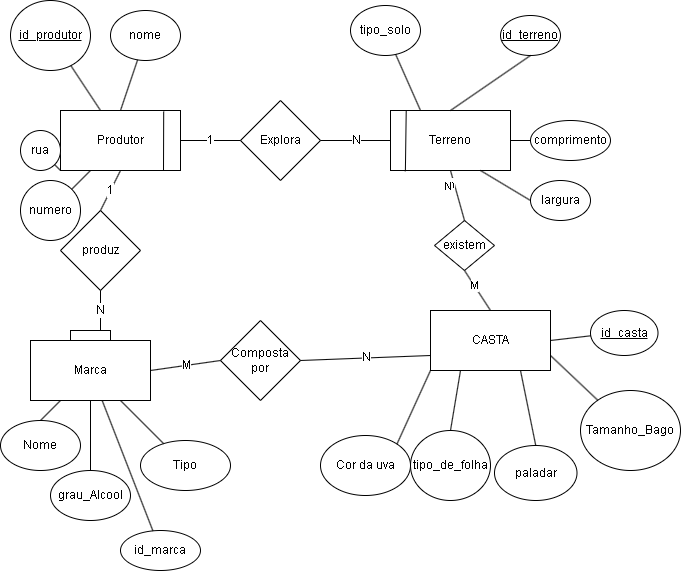

The diagram above was exported from draw.io. Its source (the exported page's mxGraphModel, read from the mxfile embedded in the PNG):
<mxGraphModel dx="2617" dy="738" grid="1" gridSize="10" guides="1" tooltips="1" connect="1" arrows="1" fold="1" page="1" pageScale="1" pageWidth="827" pageHeight="1169" math="0" shadow="0">
  <root>
    <mxCell id="0" />
    <mxCell id="1" parent="0" />
    <mxCell id="MM2jrcqmqQPfLg_-nfE3-1" value="&lt;u&gt;id_produtor&lt;/u&gt;" style="ellipse;whiteSpace=wrap;html=1;" vertex="1" parent="1">
      <mxGeometry x="-10" y="60" width="80" height="70" as="geometry" />
    </mxCell>
    <mxCell id="MM2jrcqmqQPfLg_-nfE3-2" value="nome" style="ellipse;whiteSpace=wrap;html=1;" vertex="1" parent="1">
      <mxGeometry x="90" y="70" width="70" height="50" as="geometry" />
    </mxCell>
    <mxCell id="MM2jrcqmqQPfLg_-nfE3-4" value="Produtor" style="rounded=0;whiteSpace=wrap;html=1;" vertex="1" parent="1">
      <mxGeometry x="40" y="170" width="120" height="60" as="geometry" />
    </mxCell>
    <mxCell id="MM2jrcqmqQPfLg_-nfE3-5" value="rua" style="ellipse;whiteSpace=wrap;html=1;" vertex="1" parent="1">
      <mxGeometry y="190" width="40" height="40" as="geometry" />
    </mxCell>
    <mxCell id="MM2jrcqmqQPfLg_-nfE3-6" value="numero" style="ellipse;whiteSpace=wrap;html=1;" vertex="1" parent="1">
      <mxGeometry y="240" width="60" height="60" as="geometry" />
    </mxCell>
    <mxCell id="MM2jrcqmqQPfLg_-nfE3-11" value="" style="endArrow=none;html=1;rounded=0;" edge="1" parent="1" source="MM2jrcqmqQPfLg_-nfE3-4" target="MM2jrcqmqQPfLg_-nfE3-6">
      <mxGeometry relative="1" as="geometry">
        <mxPoint x="60" y="350" as="sourcePoint" />
        <mxPoint x="220" y="350" as="targetPoint" />
      </mxGeometry>
    </mxCell>
    <mxCell id="MM2jrcqmqQPfLg_-nfE3-12" value="" style="endArrow=none;html=1;rounded=0;exitX=0;exitY=1;exitDx=0;exitDy=0;" edge="1" parent="1" source="MM2jrcqmqQPfLg_-nfE3-4" target="MM2jrcqmqQPfLg_-nfE3-5">
      <mxGeometry relative="1" as="geometry">
        <mxPoint x="110" y="240" as="sourcePoint" />
        <mxPoint x="110" y="290" as="targetPoint" />
      </mxGeometry>
    </mxCell>
    <mxCell id="MM2jrcqmqQPfLg_-nfE3-13" value="" style="endArrow=none;html=1;rounded=0;" edge="1" parent="1" source="MM2jrcqmqQPfLg_-nfE3-1" target="MM2jrcqmqQPfLg_-nfE3-4">
      <mxGeometry relative="1" as="geometry">
        <mxPoint x="120" y="250" as="sourcePoint" />
        <mxPoint x="120" y="300" as="targetPoint" />
      </mxGeometry>
    </mxCell>
    <mxCell id="MM2jrcqmqQPfLg_-nfE3-14" value="" style="endArrow=none;html=1;rounded=0;entryX=0.5;entryY=0;entryDx=0;entryDy=0;" edge="1" parent="1" source="MM2jrcqmqQPfLg_-nfE3-2" target="MM2jrcqmqQPfLg_-nfE3-4">
      <mxGeometry relative="1" as="geometry">
        <mxPoint x="130" y="260" as="sourcePoint" />
        <mxPoint x="130" y="310" as="targetPoint" />
      </mxGeometry>
    </mxCell>
    <mxCell id="MM2jrcqmqQPfLg_-nfE3-20" value="" style="endArrow=none;html=1;rounded=0;exitX=0.86;exitY=0.017;exitDx=0;exitDy=0;exitPerimeter=0;" edge="1" parent="1" source="MM2jrcqmqQPfLg_-nfE3-4">
      <mxGeometry relative="1" as="geometry">
        <mxPoint x="110" y="240" as="sourcePoint" />
        <mxPoint x="143" y="230" as="targetPoint" />
      </mxGeometry>
    </mxCell>
    <mxCell id="MM2jrcqmqQPfLg_-nfE3-22" value="Terreno" style="whiteSpace=wrap;html=1;rounded=0;strokeColor=default;align=center;verticalAlign=middle;fontFamily=Helvetica;fontSize=12;fontColor=default;fillColor=default;" vertex="1" parent="1">
      <mxGeometry x="370" y="170" width="120" height="60" as="geometry" />
    </mxCell>
    <mxCell id="MM2jrcqmqQPfLg_-nfE3-23" value="&lt;u&gt;id_terreno&lt;/u&gt;" style="ellipse;whiteSpace=wrap;html=1;rounded=0;strokeColor=default;align=center;verticalAlign=middle;fontFamily=Helvetica;fontSize=12;fontColor=default;fillColor=default;" vertex="1" parent="1">
      <mxGeometry x="480" y="75" width="60" height="40" as="geometry" />
    </mxCell>
    <mxCell id="MM2jrcqmqQPfLg_-nfE3-25" value="tipo_solo" style="ellipse;whiteSpace=wrap;html=1;rounded=0;strokeColor=default;align=center;verticalAlign=middle;fontFamily=Helvetica;fontSize=12;fontColor=default;fillColor=default;" vertex="1" parent="1">
      <mxGeometry x="330" y="65" width="70" height="50" as="geometry" />
    </mxCell>
    <mxCell id="MM2jrcqmqQPfLg_-nfE3-26" value="comprimento" style="ellipse;whiteSpace=wrap;html=1;rounded=0;strokeColor=default;align=center;verticalAlign=middle;fontFamily=Helvetica;fontSize=12;fontColor=default;fillColor=default;" vertex="1" parent="1">
      <mxGeometry x="510" y="180" width="80" height="40" as="geometry" />
    </mxCell>
    <mxCell id="MM2jrcqmqQPfLg_-nfE3-27" value="largura" style="ellipse;whiteSpace=wrap;html=1;rounded=0;strokeColor=default;align=center;verticalAlign=middle;fontFamily=Helvetica;fontSize=12;fontColor=default;fillColor=default;" vertex="1" parent="1">
      <mxGeometry x="510" y="240" width="60" height="40" as="geometry" />
    </mxCell>
    <mxCell id="MM2jrcqmqQPfLg_-nfE3-29" value="" style="endArrow=none;html=1;rounded=0;fontFamily=Helvetica;fontSize=12;fontColor=default;exitX=0.5;exitY=0;exitDx=0;exitDy=0;entryX=0.5;entryY=1;entryDx=0;entryDy=0;" edge="1" parent="1" source="MM2jrcqmqQPfLg_-nfE3-22" target="MM2jrcqmqQPfLg_-nfE3-23">
      <mxGeometry width="50" height="50" relative="1" as="geometry">
        <mxPoint x="300" y="100" as="sourcePoint" />
        <mxPoint x="350" y="50" as="targetPoint" />
      </mxGeometry>
    </mxCell>
    <mxCell id="MM2jrcqmqQPfLg_-nfE3-33" value="" style="endArrow=none;html=1;rounded=0;fontFamily=Helvetica;fontSize=12;fontColor=default;exitX=0;exitY=0.5;exitDx=0;exitDy=0;entryX=1;entryY=0.5;entryDx=0;entryDy=0;" edge="1" parent="1" source="MM2jrcqmqQPfLg_-nfE3-26" target="MM2jrcqmqQPfLg_-nfE3-22">
      <mxGeometry width="50" height="50" relative="1" as="geometry">
        <mxPoint x="300" y="100" as="sourcePoint" />
        <mxPoint x="330" y="40" as="targetPoint" />
      </mxGeometry>
    </mxCell>
    <mxCell id="MM2jrcqmqQPfLg_-nfE3-34" value="" style="endArrow=none;html=1;rounded=0;fontFamily=Helvetica;fontSize=12;fontColor=default;exitX=0;exitY=0.5;exitDx=0;exitDy=0;entryX=0.75;entryY=1;entryDx=0;entryDy=0;" edge="1" parent="1" source="MM2jrcqmqQPfLg_-nfE3-27" target="MM2jrcqmqQPfLg_-nfE3-22">
      <mxGeometry width="50" height="50" relative="1" as="geometry">
        <mxPoint x="300" y="100" as="sourcePoint" />
        <mxPoint x="370" y="130" as="targetPoint" />
      </mxGeometry>
    </mxCell>
    <mxCell id="MM2jrcqmqQPfLg_-nfE3-36" value="" style="endArrow=none;html=1;rounded=0;fontFamily=Helvetica;fontSize=12;fontColor=default;entryX=0.131;entryY=-0.002;entryDx=0;entryDy=0;entryPerimeter=0;exitX=0.124;exitY=1.013;exitDx=0;exitDy=0;exitPerimeter=0;" edge="1" parent="1" source="MM2jrcqmqQPfLg_-nfE3-22" target="MM2jrcqmqQPfLg_-nfE3-22">
      <mxGeometry width="50" height="50" relative="1" as="geometry">
        <mxPoint x="296" y="220" as="sourcePoint" />
        <mxPoint x="350" y="50" as="targetPoint" />
      </mxGeometry>
    </mxCell>
    <mxCell id="MM2jrcqmqQPfLg_-nfE3-37" value="Explora" style="rhombus;whiteSpace=wrap;html=1;rounded=0;strokeColor=default;align=center;verticalAlign=middle;fontFamily=Helvetica;fontSize=12;fontColor=default;fillColor=default;" vertex="1" parent="1">
      <mxGeometry x="220" y="160" width="80" height="80" as="geometry" />
    </mxCell>
    <mxCell id="MM2jrcqmqQPfLg_-nfE3-38" value="1" style="endArrow=none;html=1;rounded=0;fontFamily=Helvetica;fontSize=12;fontColor=default;exitX=1;exitY=0.5;exitDx=0;exitDy=0;entryX=0;entryY=0.5;entryDx=0;entryDy=0;" edge="1" parent="1" source="MM2jrcqmqQPfLg_-nfE3-4" target="MM2jrcqmqQPfLg_-nfE3-37">
      <mxGeometry width="50" height="50" relative="1" as="geometry">
        <mxPoint x="360" y="110" as="sourcePoint" />
        <mxPoint x="410" y="60" as="targetPoint" />
      </mxGeometry>
    </mxCell>
    <mxCell id="MM2jrcqmqQPfLg_-nfE3-39" value="N" style="endArrow=none;html=1;rounded=0;fontFamily=Helvetica;fontSize=12;fontColor=default;exitX=1;exitY=0.5;exitDx=0;exitDy=0;entryX=0;entryY=0.5;entryDx=0;entryDy=0;" edge="1" parent="1" source="MM2jrcqmqQPfLg_-nfE3-37" target="MM2jrcqmqQPfLg_-nfE3-22">
      <mxGeometry width="50" height="50" relative="1" as="geometry">
        <mxPoint x="360" y="110" as="sourcePoint" />
        <mxPoint x="410" y="60" as="targetPoint" />
      </mxGeometry>
    </mxCell>
    <mxCell id="MM2jrcqmqQPfLg_-nfE3-42" value="CASTA" style="whiteSpace=wrap;html=1;" vertex="1" parent="1">
      <mxGeometry x="410" y="370" width="120" height="60" as="geometry" />
    </mxCell>
    <mxCell id="MM2jrcqmqQPfLg_-nfE3-44" value="Cor da uva" style="ellipse;whiteSpace=wrap;html=1;" vertex="1" parent="1">
      <mxGeometry x="300" y="495" width="90" height="60" as="geometry" />
    </mxCell>
    <mxCell id="MM2jrcqmqQPfLg_-nfE3-45" value="tipo_de_folha" style="ellipse;whiteSpace=wrap;html=1;" vertex="1" parent="1">
      <mxGeometry x="390" y="490" width="80" height="70" as="geometry" />
    </mxCell>
    <mxCell id="MM2jrcqmqQPfLg_-nfE3-49" value="Marca" style="whiteSpace=wrap;html=1;" vertex="1" parent="1">
      <mxGeometry x="10" y="400" width="120" height="60" as="geometry" />
    </mxCell>
    <mxCell id="MM2jrcqmqQPfLg_-nfE3-50" value="Nome" style="ellipse;whiteSpace=wrap;html=1;" vertex="1" parent="1">
      <mxGeometry x="-20" y="480" width="80" height="50" as="geometry" />
    </mxCell>
    <mxCell id="MM2jrcqmqQPfLg_-nfE3-51" value="Tipo" style="ellipse;whiteSpace=wrap;html=1;" vertex="1" parent="1">
      <mxGeometry x="120" y="500" width="90" height="50" as="geometry" />
    </mxCell>
    <mxCell id="MM2jrcqmqQPfLg_-nfE3-52" value="grau_Alcool" style="ellipse;whiteSpace=wrap;html=1;" vertex="1" parent="1">
      <mxGeometry x="30" y="530" width="80" height="50" as="geometry" />
    </mxCell>
    <mxCell id="MM2jrcqmqQPfLg_-nfE3-54" value="Composta por" style="rhombus;whiteSpace=wrap;html=1;rounded=0;strokeColor=default;align=center;verticalAlign=middle;fontFamily=Helvetica;fontSize=12;fontColor=default;fillColor=default;" vertex="1" parent="1">
      <mxGeometry x="200" y="380" width="80" height="80" as="geometry" />
    </mxCell>
    <mxCell id="MM2jrcqmqQPfLg_-nfE3-55" value="M" style="endArrow=none;html=1;rounded=0;fontFamily=Helvetica;fontSize=12;fontColor=default;exitX=1;exitY=0.5;exitDx=0;exitDy=0;entryX=0;entryY=0.5;entryDx=0;entryDy=0;" edge="1" parent="1" source="MM2jrcqmqQPfLg_-nfE3-49" target="MM2jrcqmqQPfLg_-nfE3-54">
      <mxGeometry width="50" height="50" relative="1" as="geometry">
        <mxPoint x="170" y="210" as="sourcePoint" />
        <mxPoint x="220" y="350" as="targetPoint" />
      </mxGeometry>
    </mxCell>
    <mxCell id="MM2jrcqmqQPfLg_-nfE3-56" value="N" style="endArrow=none;html=1;rounded=0;fontFamily=Helvetica;fontSize=12;fontColor=default;exitX=1;exitY=0.5;exitDx=0;exitDy=0;entryX=0;entryY=0.75;entryDx=0;entryDy=0;" edge="1" parent="1" source="MM2jrcqmqQPfLg_-nfE3-54" target="MM2jrcqmqQPfLg_-nfE3-42">
      <mxGeometry width="50" height="50" relative="1" as="geometry">
        <mxPoint x="180" y="220" as="sourcePoint" />
        <mxPoint x="240" y="220" as="targetPoint" />
        <Array as="points" />
      </mxGeometry>
    </mxCell>
    <mxCell id="MM2jrcqmqQPfLg_-nfE3-57" style="edgeStyle=orthogonalEdgeStyle;rounded=0;orthogonalLoop=1;jettySize=auto;html=1;exitX=0.5;exitY=1;exitDx=0;exitDy=0;" edge="1" parent="1" source="MM2jrcqmqQPfLg_-nfE3-44" target="MM2jrcqmqQPfLg_-nfE3-44">
      <mxGeometry relative="1" as="geometry" />
    </mxCell>
    <mxCell id="MM2jrcqmqQPfLg_-nfE3-59" value="Tamanho_Bago" style="ellipse;whiteSpace=wrap;html=1;" vertex="1" parent="1">
      <mxGeometry x="560" y="450" width="100" height="80" as="geometry" />
    </mxCell>
    <mxCell id="MM2jrcqmqQPfLg_-nfE3-60" value="" style="endArrow=none;html=1;rounded=0;exitX=1;exitY=0;exitDx=0;exitDy=0;entryX=0;entryY=1;entryDx=0;entryDy=0;" edge="1" parent="1" source="MM2jrcqmqQPfLg_-nfE3-44" target="MM2jrcqmqQPfLg_-nfE3-42">
      <mxGeometry width="50" height="50" relative="1" as="geometry">
        <mxPoint x="330" y="300" as="sourcePoint" />
        <mxPoint x="380" y="250" as="targetPoint" />
      </mxGeometry>
    </mxCell>
    <mxCell id="MM2jrcqmqQPfLg_-nfE3-61" value="" style="endArrow=none;html=1;rounded=0;exitX=0.5;exitY=0;exitDx=0;exitDy=0;entryX=0.25;entryY=1;entryDx=0;entryDy=0;" edge="1" parent="1" source="MM2jrcqmqQPfLg_-nfE3-45" target="MM2jrcqmqQPfLg_-nfE3-42">
      <mxGeometry width="50" height="50" relative="1" as="geometry">
        <mxPoint x="346" y="519" as="sourcePoint" />
        <mxPoint x="420" y="440" as="targetPoint" />
      </mxGeometry>
    </mxCell>
    <mxCell id="MM2jrcqmqQPfLg_-nfE3-62" value="" style="endArrow=none;html=1;rounded=0;exitX=0.5;exitY=0;exitDx=0;exitDy=0;entryX=0.75;entryY=1;entryDx=0;entryDy=0;" edge="1" parent="1" source="MM2jrcqmqQPfLg_-nfE3-91" target="MM2jrcqmqQPfLg_-nfE3-42">
      <mxGeometry width="50" height="50" relative="1" as="geometry">
        <mxPoint x="502.5" y="470" as="sourcePoint" />
        <mxPoint x="430" y="450" as="targetPoint" />
      </mxGeometry>
    </mxCell>
    <mxCell id="MM2jrcqmqQPfLg_-nfE3-63" value="" style="endArrow=none;html=1;rounded=0;entryX=1;entryY=0.75;entryDx=0;entryDy=0;" edge="1" parent="1" source="MM2jrcqmqQPfLg_-nfE3-59" target="MM2jrcqmqQPfLg_-nfE3-42">
      <mxGeometry width="50" height="50" relative="1" as="geometry">
        <mxPoint x="366" y="539" as="sourcePoint" />
        <mxPoint x="440" y="460" as="targetPoint" />
      </mxGeometry>
    </mxCell>
    <mxCell id="MM2jrcqmqQPfLg_-nfE3-64" value="" style="endArrow=none;html=1;rounded=0;" edge="1" parent="1" source="MM2jrcqmqQPfLg_-nfE3-51" target="MM2jrcqmqQPfLg_-nfE3-49">
      <mxGeometry width="50" height="50" relative="1" as="geometry">
        <mxPoint x="376" y="549" as="sourcePoint" />
        <mxPoint x="450" y="470" as="targetPoint" />
      </mxGeometry>
    </mxCell>
    <mxCell id="MM2jrcqmqQPfLg_-nfE3-65" value="" style="endArrow=none;html=1;rounded=0;entryX=0.5;entryY=1;entryDx=0;entryDy=0;" edge="1" parent="1" source="MM2jrcqmqQPfLg_-nfE3-52" target="MM2jrcqmqQPfLg_-nfE3-49">
      <mxGeometry width="50" height="50" relative="1" as="geometry">
        <mxPoint x="386" y="559" as="sourcePoint" />
        <mxPoint x="460" y="480" as="targetPoint" />
      </mxGeometry>
    </mxCell>
    <mxCell id="MM2jrcqmqQPfLg_-nfE3-66" value="" style="endArrow=none;html=1;rounded=0;exitX=0.5;exitY=0;exitDx=0;exitDy=0;" edge="1" parent="1" source="MM2jrcqmqQPfLg_-nfE3-50" target="MM2jrcqmqQPfLg_-nfE3-49">
      <mxGeometry width="50" height="50" relative="1" as="geometry">
        <mxPoint x="49" y="510" as="sourcePoint" />
        <mxPoint x="470" y="490" as="targetPoint" />
      </mxGeometry>
    </mxCell>
    <mxCell id="MM2jrcqmqQPfLg_-nfE3-69" value="" style="endArrow=none;html=1;rounded=0;exitX=0.25;exitY=0;exitDx=0;exitDy=0;" edge="1" parent="1" source="MM2jrcqmqQPfLg_-nfE3-22" target="MM2jrcqmqQPfLg_-nfE3-25">
      <mxGeometry width="50" height="50" relative="1" as="geometry">
        <mxPoint x="430" y="500" as="sourcePoint" />
        <mxPoint x="450" y="440" as="targetPoint" />
      </mxGeometry>
    </mxCell>
    <mxCell id="MM2jrcqmqQPfLg_-nfE3-70" value="existem" style="rhombus;whiteSpace=wrap;html=1;" vertex="1" parent="1">
      <mxGeometry x="414" y="280" width="60" height="50" as="geometry" />
    </mxCell>
    <mxCell id="MM2jrcqmqQPfLg_-nfE3-71" value="" style="endArrow=none;html=1;rounded=0;exitX=0.5;exitY=0;exitDx=0;exitDy=0;entryX=0.5;entryY=1;entryDx=0;entryDy=0;" edge="1" parent="1" source="MM2jrcqmqQPfLg_-nfE3-70" target="MM2jrcqmqQPfLg_-nfE3-22">
      <mxGeometry width="50" height="50" relative="1" as="geometry">
        <mxPoint x="440" y="510" as="sourcePoint" />
        <mxPoint x="460" y="450" as="targetPoint" />
      </mxGeometry>
    </mxCell>
    <mxCell id="MM2jrcqmqQPfLg_-nfE3-81" value="n" style="edgeLabel;html=1;align=center;verticalAlign=middle;resizable=0;points=[];" vertex="1" connectable="0" parent="MM2jrcqmqQPfLg_-nfE3-71">
      <mxGeometry x="0.5188" y="4" relative="1" as="geometry">
        <mxPoint x="1" as="offset" />
      </mxGeometry>
    </mxCell>
    <mxCell id="MM2jrcqmqQPfLg_-nfE3-82" value="N" style="edgeLabel;html=1;align=center;verticalAlign=middle;resizable=0;points=[];" vertex="1" connectable="0" parent="MM2jrcqmqQPfLg_-nfE3-71">
      <mxGeometry x="0.4916" y="7" relative="1" as="geometry">
        <mxPoint as="offset" />
      </mxGeometry>
    </mxCell>
    <mxCell id="MM2jrcqmqQPfLg_-nfE3-72" value="" style="endArrow=none;html=1;rounded=0;exitX=0.5;exitY=0;exitDx=0;exitDy=0;entryX=0.5;entryY=1;entryDx=0;entryDy=0;" edge="1" parent="1" source="MM2jrcqmqQPfLg_-nfE3-42" target="MM2jrcqmqQPfLg_-nfE3-70">
      <mxGeometry width="50" height="50" relative="1" as="geometry">
        <mxPoint x="450" y="520" as="sourcePoint" />
        <mxPoint x="470" y="460" as="targetPoint" />
      </mxGeometry>
    </mxCell>
    <mxCell id="MM2jrcqmqQPfLg_-nfE3-86" value="M" style="edgeLabel;html=1;align=center;verticalAlign=middle;resizable=0;points=[];" vertex="1" connectable="0" parent="MM2jrcqmqQPfLg_-nfE3-72">
      <mxGeometry x="0.3701" y="1" relative="1" as="geometry">
        <mxPoint x="1" as="offset" />
      </mxGeometry>
    </mxCell>
    <mxCell id="MM2jrcqmqQPfLg_-nfE3-77" value="produz" style="rhombus;whiteSpace=wrap;html=1;rounded=0;strokeColor=default;align=center;verticalAlign=middle;fontFamily=Helvetica;fontSize=12;fontColor=default;fillColor=default;" vertex="1" parent="1">
      <mxGeometry x="40" y="270" width="80" height="80" as="geometry" />
    </mxCell>
    <mxCell id="MM2jrcqmqQPfLg_-nfE3-78" value="1" style="endArrow=none;html=1;rounded=0;fontFamily=Helvetica;fontSize=12;fontColor=default;exitX=0.5;exitY=1;exitDx=0;exitDy=0;entryX=0.5;entryY=0;entryDx=0;entryDy=0;" edge="1" parent="1" source="MM2jrcqmqQPfLg_-nfE3-4" target="MM2jrcqmqQPfLg_-nfE3-77">
      <mxGeometry width="50" height="50" relative="1" as="geometry">
        <mxPoint x="170" y="210" as="sourcePoint" />
        <mxPoint x="230" y="210" as="targetPoint" />
      </mxGeometry>
    </mxCell>
    <mxCell id="MM2jrcqmqQPfLg_-nfE3-79" value="N" style="endArrow=none;html=1;rounded=0;fontFamily=Helvetica;fontSize=12;fontColor=default;exitX=0.5;exitY=1;exitDx=0;exitDy=0;" edge="1" parent="1" source="MM2jrcqmqQPfLg_-nfE3-77">
      <mxGeometry width="50" height="50" relative="1" as="geometry">
        <mxPoint x="180" y="220" as="sourcePoint" />
        <mxPoint x="80" y="390" as="targetPoint" />
      </mxGeometry>
    </mxCell>
    <mxCell id="MM2jrcqmqQPfLg_-nfE3-89" value="id_marca" style="ellipse;whiteSpace=wrap;html=1;" vertex="1" parent="1">
      <mxGeometry x="100" y="590" width="80" height="40" as="geometry" />
    </mxCell>
    <mxCell id="MM2jrcqmqQPfLg_-nfE3-90" value="" style="endArrow=none;html=1;rounded=0;" edge="1" parent="1" source="MM2jrcqmqQPfLg_-nfE3-89" target="MM2jrcqmqQPfLg_-nfE3-49">
      <mxGeometry width="50" height="50" relative="1" as="geometry">
        <mxPoint x="270" y="580" as="sourcePoint" />
        <mxPoint x="100" y="460" as="targetPoint" />
      </mxGeometry>
    </mxCell>
    <mxCell id="MM2jrcqmqQPfLg_-nfE3-91" value="paladar" style="ellipse;whiteSpace=wrap;html=1;" vertex="1" parent="1">
      <mxGeometry x="474" y="505" width="82.5" height="55" as="geometry" />
    </mxCell>
    <mxCell id="MM2jrcqmqQPfLg_-nfE3-92" value="&lt;u&gt;id_casta&lt;/u&gt;" style="ellipse;whiteSpace=wrap;html=1;" vertex="1" parent="1">
      <mxGeometry x="570" y="370" width="67.5" height="45" as="geometry" />
    </mxCell>
    <mxCell id="MM2jrcqmqQPfLg_-nfE3-93" value="" style="endArrow=none;html=1;rounded=0;exitX=1;exitY=0.5;exitDx=0;exitDy=0;" edge="1" parent="1" source="MM2jrcqmqQPfLg_-nfE3-42" target="MM2jrcqmqQPfLg_-nfE3-92">
      <mxGeometry width="50" height="50" relative="1" as="geometry">
        <mxPoint x="525" y="505" as="sourcePoint" />
        <mxPoint x="510" y="440" as="targetPoint" />
      </mxGeometry>
    </mxCell>
    <mxCell id="MM2jrcqmqQPfLg_-nfE3-94" value="" style="rounded=0;whiteSpace=wrap;html=1;" vertex="1" parent="1">
      <mxGeometry x="50" y="390" width="40" height="10" as="geometry" />
    </mxCell>
  </root>
</mxGraphModel>